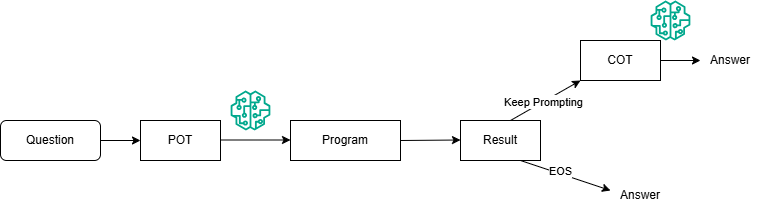

The diagram above was exported from draw.io. Its source (the exported page's mxGraphModel, read from the mxfile embedded in the PNG):
<mxGraphModel dx="1030" dy="608" grid="1" gridSize="10" guides="1" tooltips="1" connect="1" arrows="1" fold="1" page="1" pageScale="1" pageWidth="827" pageHeight="1169" background="light-dark(#FFFFFF,#4A4545)" math="0" shadow="0">
  <root>
    <mxCell id="0" />
    <mxCell id="1" parent="0" />
    <mxCell id="ClpFXa2Gjdh26Ld3rNtc-1" parent="1" style="rounded=1;whiteSpace=wrap;html=1;" value="Question" vertex="1">
      <mxGeometry height="40" width="100" x="20" y="270" as="geometry" />
    </mxCell>
    <mxCell id="ClpFXa2Gjdh26Ld3rNtc-2" parent="1" style="rounded=0;whiteSpace=wrap;html=1;" value="POT" vertex="1">
      <mxGeometry height="40" width="80" x="160" y="270" as="geometry" />
    </mxCell>
    <mxCell id="ClpFXa2Gjdh26Ld3rNtc-3" parent="1" style="rounded=0;whiteSpace=wrap;html=1;" value="Program" vertex="1">
      <mxGeometry height="40" width="110" x="310" y="270" as="geometry" />
    </mxCell>
    <mxCell id="ClpFXa2Gjdh26Ld3rNtc-4" parent="1" style="rounded=0;whiteSpace=wrap;html=1;" value="Result" vertex="1">
      <mxGeometry height="40" width="80" x="480" y="270" as="geometry" />
    </mxCell>
    <mxCell id="ClpFXa2Gjdh26Ld3rNtc-5" parent="1" style="rounded=0;whiteSpace=wrap;html=1;" value="COT" vertex="1">
      <mxGeometry height="40" width="80" x="600" y="190" as="geometry" />
    </mxCell>
    <mxCell id="ClpFXa2Gjdh26Ld3rNtc-6" edge="1" parent="1" style="endArrow=classic;html=1;rounded=0;" value="">
      <mxGeometry height="50" relative="1" width="50" as="geometry">
        <mxPoint x="120" y="290" as="sourcePoint" />
        <mxPoint x="160" y="290" as="targetPoint" />
      </mxGeometry>
    </mxCell>
    <mxCell id="ClpFXa2Gjdh26Ld3rNtc-7" edge="1" parent="1" style="endArrow=classic;html=1;rounded=0;" value="">
      <mxGeometry relative="1" as="geometry">
        <mxPoint x="530" y="270" as="sourcePoint" />
        <mxPoint x="600" y="230" as="targetPoint" />
      </mxGeometry>
    </mxCell>
    <mxCell id="ClpFXa2Gjdh26Ld3rNtc-8" connectable="0" parent="ClpFXa2Gjdh26Ld3rNtc-7" style="edgeLabel;resizable=0;html=1;;align=center;verticalAlign=middle;rotation=0;" value="Label" vertex="1">
      <mxGeometry relative="1" as="geometry" />
    </mxCell>
    <mxCell id="ClpFXa2Gjdh26Ld3rNtc-10" connectable="0" parent="ClpFXa2Gjdh26Ld3rNtc-7" style="edgeLabel;html=1;align=center;verticalAlign=middle;resizable=0;points=[];" value="Keep Prompting" vertex="1">
      <mxGeometry relative="1" x="-0.0892" as="geometry">
        <mxPoint as="offset" />
      </mxGeometry>
    </mxCell>
    <mxCell id="ClpFXa2Gjdh26Ld3rNtc-11" edge="1" parent="1" style="endArrow=classic;html=1;rounded=0;" value="">
      <mxGeometry height="50" relative="1" width="50" as="geometry">
        <mxPoint x="240" y="289.5" as="sourcePoint" />
        <mxPoint x="310" y="289.5" as="targetPoint" />
      </mxGeometry>
    </mxCell>
    <mxCell id="ClpFXa2Gjdh26Ld3rNtc-12" edge="1" parent="1" style="endArrow=classic;html=1;rounded=0;" value="">
      <mxGeometry height="50" relative="1" width="50" as="geometry">
        <mxPoint x="420" y="290" as="sourcePoint" />
        <mxPoint x="480" y="289.5" as="targetPoint" />
      </mxGeometry>
    </mxCell>
    <mxCell id="ClpFXa2Gjdh26Ld3rNtc-13" edge="1" parent="1" style="endArrow=classic;html=1;rounded=0;" value="">
      <mxGeometry relative="1" as="geometry">
        <mxPoint x="540" y="310" as="sourcePoint" />
        <mxPoint x="630" y="340" as="targetPoint" />
      </mxGeometry>
    </mxCell>
    <mxCell id="ClpFXa2Gjdh26Ld3rNtc-16" connectable="0" parent="ClpFXa2Gjdh26Ld3rNtc-13" style="edgeLabel;html=1;align=center;verticalAlign=middle;resizable=0;points=[];" value="EOS" vertex="1">
      <mxGeometry relative="1" x="-0.0067" y="4" as="geometry">
        <mxPoint x="-6" y="-1" as="offset" />
      </mxGeometry>
    </mxCell>
    <mxCell id="ClpFXa2Gjdh26Ld3rNtc-17" edge="1" parent="1" style="endArrow=classic;html=1;rounded=0;" value="">
      <mxGeometry height="50" relative="1" width="50" as="geometry">
        <mxPoint x="680" y="210" as="sourcePoint" />
        <mxPoint x="720" y="210" as="targetPoint" />
      </mxGeometry>
    </mxCell>
    <mxCell id="ClpFXa2Gjdh26Ld3rNtc-18" parent="1" style="text;html=1;whiteSpace=wrap;strokeColor=none;fillColor=none;align=center;verticalAlign=middle;rounded=0;" value="Answer" vertex="1">
      <mxGeometry height="30" width="60" x="720" y="195" as="geometry" />
    </mxCell>
    <mxCell id="ClpFXa2Gjdh26Ld3rNtc-19" parent="1" style="text;html=1;whiteSpace=wrap;strokeColor=none;fillColor=none;align=center;verticalAlign=middle;rounded=0;" value="Answer" vertex="1">
      <mxGeometry height="30" width="60" x="630" y="330" as="geometry" />
    </mxCell>
    <mxCell id="ClpFXa2Gjdh26Ld3rNtc-20" parent="1" style="sketch=0;outlineConnect=0;fontColor=#232F3E;gradientColor=none;fillColor=#01A88D;strokeColor=none;dashed=0;verticalLabelPosition=bottom;verticalAlign=top;align=center;html=1;fontSize=12;fontStyle=0;aspect=fixed;pointerEvents=1;shape=mxgraph.aws4.sagemaker_model;" value="" vertex="1">
      <mxGeometry height="40" width="40" x="250" y="240" as="geometry" />
    </mxCell>
    <mxCell id="ClpFXa2Gjdh26Ld3rNtc-21" parent="1" style="sketch=0;outlineConnect=0;fontColor=#232F3E;gradientColor=none;fillColor=#01A88D;strokeColor=none;dashed=0;verticalLabelPosition=bottom;verticalAlign=top;align=center;html=1;fontSize=12;fontStyle=0;aspect=fixed;pointerEvents=1;shape=mxgraph.aws4.sagemaker_model;" value="" vertex="1">
      <mxGeometry height="40" width="40" x="670" y="150" as="geometry" />
    </mxCell>
  </root>
</mxGraphModel>